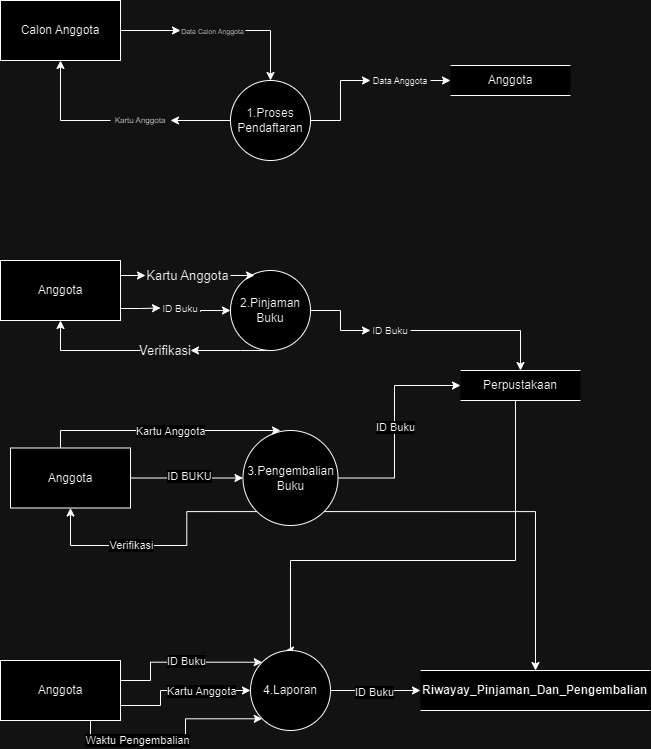

The diagram above was exported from draw.io. Its source (the exported page's mxGraphModel, read from the mxfile embedded in the PNG):
<mxGraphModel dx="880" dy="468" grid="1" gridSize="10" guides="1" tooltips="1" connect="1" arrows="1" fold="1" page="1" pageScale="1" pageWidth="850" pageHeight="1100" math="0" shadow="0">
  <root>
    <mxCell id="0" />
    <mxCell id="1" parent="0" />
    <mxCell id="Mgz7VVpTaXyssqNQm8sy-20" style="edgeStyle=orthogonalEdgeStyle;rounded=0;orthogonalLoop=1;jettySize=auto;html=1;exitX=0;exitY=0.5;exitDx=0;exitDy=0;entryX=0.5;entryY=1;entryDx=0;entryDy=0;" edge="1" parent="1" source="Mgz7VVpTaXyssqNQm8sy-34" target="Mgz7VVpTaXyssqNQm8sy-18">
      <mxGeometry relative="1" as="geometry" />
    </mxCell>
    <mxCell id="Mgz7VVpTaXyssqNQm8sy-37" style="edgeStyle=orthogonalEdgeStyle;rounded=0;orthogonalLoop=1;jettySize=auto;html=1;exitX=0;exitY=0.5;exitDx=0;exitDy=0;entryX=1;entryY=0.5;entryDx=0;entryDy=0;" edge="1" parent="1" source="Mgz7VVpTaXyssqNQm8sy-17" target="Mgz7VVpTaXyssqNQm8sy-34">
      <mxGeometry relative="1" as="geometry" />
    </mxCell>
    <mxCell id="Mgz7VVpTaXyssqNQm8sy-17" value="1.Proses Pendaftaran" style="ellipse;whiteSpace=wrap;html=1;aspect=fixed;" vertex="1" parent="1">
      <mxGeometry x="360" y="120" width="80" height="80" as="geometry" />
    </mxCell>
    <mxCell id="Mgz7VVpTaXyssqNQm8sy-21" style="edgeStyle=orthogonalEdgeStyle;rounded=0;orthogonalLoop=1;jettySize=auto;html=1;exitX=1;exitY=0.5;exitDx=0;exitDy=0;entryX=0.5;entryY=0;entryDx=0;entryDy=0;" edge="1" parent="1" source="Mgz7VVpTaXyssqNQm8sy-39" target="Mgz7VVpTaXyssqNQm8sy-17">
      <mxGeometry relative="1" as="geometry" />
    </mxCell>
    <mxCell id="Mgz7VVpTaXyssqNQm8sy-42" style="edgeStyle=orthogonalEdgeStyle;rounded=0;orthogonalLoop=1;jettySize=auto;html=1;exitX=1;exitY=0.5;exitDx=0;exitDy=0;entryX=0;entryY=0.5;entryDx=0;entryDy=0;" edge="1" parent="1" source="Mgz7VVpTaXyssqNQm8sy-18" target="Mgz7VVpTaXyssqNQm8sy-39">
      <mxGeometry relative="1" as="geometry" />
    </mxCell>
    <mxCell id="Mgz7VVpTaXyssqNQm8sy-18" value="Calon Anggota" style="rounded=0;whiteSpace=wrap;html=1;" vertex="1" parent="1">
      <mxGeometry x="130" y="40" width="120" height="60" as="geometry" />
    </mxCell>
    <mxCell id="Mgz7VVpTaXyssqNQm8sy-19" value="Anggota" style="rounded=0;whiteSpace=wrap;html=1;dashed=0;shape=partialRectangle;right=0;left=0;" vertex="1" parent="1">
      <mxGeometry x="580" y="105" width="120" height="30" as="geometry" />
    </mxCell>
    <mxCell id="Mgz7VVpTaXyssqNQm8sy-58" style="edgeStyle=orthogonalEdgeStyle;rounded=0;orthogonalLoop=1;jettySize=auto;html=1;exitX=0.5;exitY=1;exitDx=0;exitDy=0;entryX=1;entryY=0.5;entryDx=0;entryDy=0;" edge="1" parent="1" source="Mgz7VVpTaXyssqNQm8sy-23" target="Mgz7VVpTaXyssqNQm8sy-56">
      <mxGeometry relative="1" as="geometry">
        <Array as="points">
          <mxPoint x="370" y="390" />
          <mxPoint x="370" y="390" />
        </Array>
      </mxGeometry>
    </mxCell>
    <mxCell id="Mgz7VVpTaXyssqNQm8sy-65" style="edgeStyle=orthogonalEdgeStyle;rounded=0;orthogonalLoop=1;jettySize=auto;html=1;exitX=1;exitY=0.5;exitDx=0;exitDy=0;entryX=0;entryY=0.5;entryDx=0;entryDy=0;" edge="1" parent="1" source="Mgz7VVpTaXyssqNQm8sy-23" target="Mgz7VVpTaXyssqNQm8sy-60">
      <mxGeometry relative="1" as="geometry" />
    </mxCell>
    <mxCell id="Mgz7VVpTaXyssqNQm8sy-23" value="2.Pinjaman Buku" style="ellipse;whiteSpace=wrap;html=1;aspect=fixed;" vertex="1" parent="1">
      <mxGeometry x="360" y="310" width="80" height="80" as="geometry" />
    </mxCell>
    <mxCell id="Mgz7VVpTaXyssqNQm8sy-29" style="edgeStyle=orthogonalEdgeStyle;rounded=0;orthogonalLoop=1;jettySize=auto;html=1;exitX=1;exitY=0.75;exitDx=0;exitDy=0;" edge="1" parent="1" source="Mgz7VVpTaXyssqNQm8sy-53" target="Mgz7VVpTaXyssqNQm8sy-23">
      <mxGeometry relative="1" as="geometry">
        <Array as="points">
          <mxPoint x="380" y="350" />
          <mxPoint x="380" y="350" />
        </Array>
      </mxGeometry>
    </mxCell>
    <mxCell id="Mgz7VVpTaXyssqNQm8sy-51" style="edgeStyle=orthogonalEdgeStyle;rounded=0;orthogonalLoop=1;jettySize=auto;html=1;exitX=1;exitY=0.25;exitDx=0;exitDy=0;entryX=0;entryY=0.5;entryDx=0;entryDy=0;" edge="1" parent="1" source="Mgz7VVpTaXyssqNQm8sy-24" target="Mgz7VVpTaXyssqNQm8sy-48">
      <mxGeometry relative="1" as="geometry" />
    </mxCell>
    <mxCell id="Mgz7VVpTaXyssqNQm8sy-55" style="edgeStyle=orthogonalEdgeStyle;rounded=0;orthogonalLoop=1;jettySize=auto;html=1;exitX=1;exitY=0.75;exitDx=0;exitDy=0;entryX=0;entryY=0.5;entryDx=0;entryDy=0;" edge="1" parent="1" source="Mgz7VVpTaXyssqNQm8sy-24" target="Mgz7VVpTaXyssqNQm8sy-53">
      <mxGeometry relative="1" as="geometry">
        <Array as="points">
          <mxPoint x="250" y="348" />
          <mxPoint x="270" y="348" />
        </Array>
      </mxGeometry>
    </mxCell>
    <mxCell id="Mgz7VVpTaXyssqNQm8sy-24" value="Anggota" style="rounded=0;whiteSpace=wrap;html=1;" vertex="1" parent="1">
      <mxGeometry x="130" y="300" width="120" height="60" as="geometry" />
    </mxCell>
    <mxCell id="Mgz7VVpTaXyssqNQm8sy-106" style="edgeStyle=orthogonalEdgeStyle;rounded=0;orthogonalLoop=1;jettySize=auto;html=1;exitX=0.5;exitY=1;exitDx=0;exitDy=0;entryX=0.5;entryY=0;entryDx=0;entryDy=0;" edge="1" parent="1">
      <mxGeometry relative="1" as="geometry">
        <mxPoint x="414.99" y="690" as="targetPoint" />
        <mxPoint x="644.99" y="440" as="sourcePoint" />
        <Array as="points">
          <mxPoint x="645" y="600" />
          <mxPoint x="420" y="600" />
          <mxPoint x="420" y="690" />
        </Array>
      </mxGeometry>
    </mxCell>
    <mxCell id="Mgz7VVpTaXyssqNQm8sy-25" value="Perpustakaan" style="rounded=0;whiteSpace=wrap;html=1;dashed=0;shape=partialRectangle;right=0;left=0;" vertex="1" parent="1">
      <mxGeometry x="590" y="410" width="120" height="30" as="geometry" />
    </mxCell>
    <mxCell id="Mgz7VVpTaXyssqNQm8sy-34" value="&lt;font&gt;Kartu Anggota&lt;/font&gt;" style="text;html=1;align=center;verticalAlign=middle;whiteSpace=wrap;rounded=0;fontSize=8;" vertex="1" parent="1">
      <mxGeometry x="240" y="152.5" width="60" height="15" as="geometry" />
    </mxCell>
    <mxCell id="Mgz7VVpTaXyssqNQm8sy-39" value="&lt;font style=&quot;font-size: 7px;&quot;&gt;Data Calon Anggota&lt;/font&gt;" style="text;html=1;align=center;verticalAlign=middle;whiteSpace=wrap;rounded=0;" vertex="1" parent="1">
      <mxGeometry x="310" y="62.5" width="65" height="15" as="geometry" />
    </mxCell>
    <mxCell id="Mgz7VVpTaXyssqNQm8sy-44" value="" style="edgeStyle=orthogonalEdgeStyle;rounded=0;orthogonalLoop=1;jettySize=auto;html=1;exitX=1;exitY=0.5;exitDx=0;exitDy=0;entryX=0;entryY=0.5;entryDx=0;entryDy=0;" edge="1" parent="1" source="Mgz7VVpTaXyssqNQm8sy-17" target="Mgz7VVpTaXyssqNQm8sy-43">
      <mxGeometry relative="1" as="geometry">
        <mxPoint x="455" y="160" as="sourcePoint" />
        <mxPoint x="580" y="120" as="targetPoint" />
        <Array as="points" />
      </mxGeometry>
    </mxCell>
    <mxCell id="Mgz7VVpTaXyssqNQm8sy-46" style="edgeStyle=orthogonalEdgeStyle;rounded=0;orthogonalLoop=1;jettySize=auto;html=1;exitX=1;exitY=0.5;exitDx=0;exitDy=0;entryX=0;entryY=0.5;entryDx=0;entryDy=0;" edge="1" parent="1" source="Mgz7VVpTaXyssqNQm8sy-43" target="Mgz7VVpTaXyssqNQm8sy-19">
      <mxGeometry relative="1" as="geometry" />
    </mxCell>
    <mxCell id="Mgz7VVpTaXyssqNQm8sy-43" value="&lt;font style=&quot;font-size: 9px;&quot;&gt;Data Anggota&lt;/font&gt;" style="text;html=1;align=center;verticalAlign=middle;whiteSpace=wrap;rounded=0;" vertex="1" parent="1">
      <mxGeometry x="500" y="117.5" width="60" height="5" as="geometry" />
    </mxCell>
    <mxCell id="Mgz7VVpTaXyssqNQm8sy-48" value="&lt;font style=&quot;font-size: 13px;&quot;&gt;Kartu Anggota&lt;/font&gt;" style="text;html=1;align=center;verticalAlign=middle;whiteSpace=wrap;rounded=0;" vertex="1" parent="1">
      <mxGeometry x="275" y="310" width="85" height="10" as="geometry" />
    </mxCell>
    <mxCell id="Mgz7VVpTaXyssqNQm8sy-52" style="edgeStyle=orthogonalEdgeStyle;rounded=0;orthogonalLoop=1;jettySize=auto;html=1;exitX=1;exitY=0.5;exitDx=0;exitDy=0;entryX=0.3;entryY=0.062;entryDx=0;entryDy=0;entryPerimeter=0;" edge="1" parent="1" source="Mgz7VVpTaXyssqNQm8sy-48" target="Mgz7VVpTaXyssqNQm8sy-23">
      <mxGeometry relative="1" as="geometry" />
    </mxCell>
    <mxCell id="Mgz7VVpTaXyssqNQm8sy-53" value="&lt;font style=&quot;font-size: 10px;&quot;&gt;ID Buku&lt;/font&gt;" style="text;html=1;align=center;verticalAlign=middle;whiteSpace=wrap;rounded=0;" vertex="1" parent="1">
      <mxGeometry x="290" y="340" width="40" height="15" as="geometry" />
    </mxCell>
    <mxCell id="Mgz7VVpTaXyssqNQm8sy-59" style="edgeStyle=orthogonalEdgeStyle;rounded=0;orthogonalLoop=1;jettySize=auto;html=1;exitX=0;exitY=0.5;exitDx=0;exitDy=0;entryX=0.5;entryY=1;entryDx=0;entryDy=0;" edge="1" parent="1" source="Mgz7VVpTaXyssqNQm8sy-56" target="Mgz7VVpTaXyssqNQm8sy-24">
      <mxGeometry relative="1" as="geometry" />
    </mxCell>
    <mxCell id="Mgz7VVpTaXyssqNQm8sy-56" value="&lt;font style=&quot;font-size: 13px;&quot;&gt;Verifikasi&lt;/font&gt;" style="text;html=1;align=center;verticalAlign=middle;whiteSpace=wrap;rounded=0;" vertex="1" parent="1">
      <mxGeometry x="270" y="380" width="50" height="20" as="geometry" />
    </mxCell>
    <mxCell id="Mgz7VVpTaXyssqNQm8sy-64" style="edgeStyle=orthogonalEdgeStyle;rounded=0;orthogonalLoop=1;jettySize=auto;html=1;exitX=1;exitY=0.5;exitDx=0;exitDy=0;" edge="1" parent="1" source="Mgz7VVpTaXyssqNQm8sy-60" target="Mgz7VVpTaXyssqNQm8sy-25">
      <mxGeometry relative="1" as="geometry" />
    </mxCell>
    <mxCell id="Mgz7VVpTaXyssqNQm8sy-60" value="&lt;font style=&quot;font-size: 10px;&quot;&gt;ID Buku&lt;/font&gt;" style="text;html=1;align=center;verticalAlign=middle;whiteSpace=wrap;rounded=0;" vertex="1" parent="1">
      <mxGeometry x="500" y="362.5" width="40" height="15" as="geometry" />
    </mxCell>
    <mxCell id="Mgz7VVpTaXyssqNQm8sy-74" style="edgeStyle=orthogonalEdgeStyle;rounded=0;orthogonalLoop=1;jettySize=auto;html=1;exitX=0;exitY=1;exitDx=0;exitDy=0;entryX=0.5;entryY=1;entryDx=0;entryDy=0;" edge="1" parent="1" source="Mgz7VVpTaXyssqNQm8sy-69" target="Mgz7VVpTaXyssqNQm8sy-70">
      <mxGeometry relative="1" as="geometry" />
    </mxCell>
    <mxCell id="Mgz7VVpTaXyssqNQm8sy-75" value="Verifikasi" style="edgeLabel;html=1;align=center;verticalAlign=middle;resizable=0;points=[];" vertex="1" connectable="0" parent="Mgz7VVpTaXyssqNQm8sy-74">
      <mxGeometry x="0.239" y="-1" relative="1" as="geometry">
        <mxPoint as="offset" />
      </mxGeometry>
    </mxCell>
    <mxCell id="Mgz7VVpTaXyssqNQm8sy-79" style="edgeStyle=orthogonalEdgeStyle;rounded=0;orthogonalLoop=1;jettySize=auto;html=1;exitX=1;exitY=0.5;exitDx=0;exitDy=0;entryX=0;entryY=0.5;entryDx=0;entryDy=0;" edge="1" parent="1" source="Mgz7VVpTaXyssqNQm8sy-69" target="Mgz7VVpTaXyssqNQm8sy-25">
      <mxGeometry relative="1" as="geometry">
        <Array as="points">
          <mxPoint x="524" y="518" />
          <mxPoint x="524" y="425" />
        </Array>
      </mxGeometry>
    </mxCell>
    <mxCell id="Mgz7VVpTaXyssqNQm8sy-80" value="ID Buku" style="edgeLabel;html=1;align=center;verticalAlign=middle;resizable=0;points=[];" vertex="1" connectable="0" parent="Mgz7VVpTaXyssqNQm8sy-79">
      <mxGeometry x="-0.0195" y="-3" relative="1" as="geometry">
        <mxPoint x="-3" y="-3" as="offset" />
      </mxGeometry>
    </mxCell>
    <mxCell id="Mgz7VVpTaXyssqNQm8sy-111" style="edgeStyle=orthogonalEdgeStyle;rounded=0;orthogonalLoop=1;jettySize=auto;html=1;exitX=1;exitY=1;exitDx=0;exitDy=0;entryX=0.5;entryY=0;entryDx=0;entryDy=0;" edge="1" parent="1" source="Mgz7VVpTaXyssqNQm8sy-69" target="Mgz7VVpTaXyssqNQm8sy-90">
      <mxGeometry relative="1" as="geometry" />
    </mxCell>
    <mxCell id="Mgz7VVpTaXyssqNQm8sy-69" value="3.Pengembalian Buku" style="ellipse;whiteSpace=wrap;html=1;aspect=fixed;" vertex="1" parent="1">
      <mxGeometry x="372.5" y="470" width="95" height="95" as="geometry" />
    </mxCell>
    <mxCell id="Mgz7VVpTaXyssqNQm8sy-72" style="edgeStyle=orthogonalEdgeStyle;rounded=0;orthogonalLoop=1;jettySize=auto;html=1;exitX=1;exitY=0.5;exitDx=0;exitDy=0;entryX=0;entryY=0.5;entryDx=0;entryDy=0;" edge="1" parent="1" source="Mgz7VVpTaXyssqNQm8sy-70" target="Mgz7VVpTaXyssqNQm8sy-69">
      <mxGeometry relative="1" as="geometry" />
    </mxCell>
    <mxCell id="Mgz7VVpTaXyssqNQm8sy-73" value="ID BUKU" style="edgeLabel;html=1;align=center;verticalAlign=middle;resizable=0;points=[];" vertex="1" connectable="0" parent="Mgz7VVpTaXyssqNQm8sy-72">
      <mxGeometry x="0.028" y="2" relative="1" as="geometry">
        <mxPoint as="offset" />
      </mxGeometry>
    </mxCell>
    <mxCell id="Mgz7VVpTaXyssqNQm8sy-76" style="edgeStyle=orthogonalEdgeStyle;rounded=0;orthogonalLoop=1;jettySize=auto;html=1;exitX=0.5;exitY=0;exitDx=0;exitDy=0;entryX=0.5;entryY=0;entryDx=0;entryDy=0;" edge="1" parent="1">
      <mxGeometry relative="1" as="geometry">
        <mxPoint x="190" y="487.5" as="sourcePoint" />
        <mxPoint x="410" y="470" as="targetPoint" />
        <Array as="points">
          <mxPoint x="190" y="470" />
        </Array>
      </mxGeometry>
    </mxCell>
    <mxCell id="Mgz7VVpTaXyssqNQm8sy-78" value="Kartu Anggota" style="edgeLabel;html=1;align=center;verticalAlign=middle;resizable=0;points=[];" vertex="1" connectable="0" parent="Mgz7VVpTaXyssqNQm8sy-76">
      <mxGeometry x="-0.0288" y="2" relative="1" as="geometry">
        <mxPoint x="12" y="2" as="offset" />
      </mxGeometry>
    </mxCell>
    <mxCell id="Mgz7VVpTaXyssqNQm8sy-70" value="Anggota" style="rounded=0;whiteSpace=wrap;html=1;" vertex="1" parent="1">
      <mxGeometry x="140" y="487.5" width="120" height="60" as="geometry" />
    </mxCell>
    <mxCell id="Mgz7VVpTaXyssqNQm8sy-96" style="edgeStyle=orthogonalEdgeStyle;rounded=0;orthogonalLoop=1;jettySize=auto;html=1;exitX=1;exitY=0.5;exitDx=0;exitDy=0;" edge="1" parent="1" source="Mgz7VVpTaXyssqNQm8sy-87" target="Mgz7VVpTaXyssqNQm8sy-90">
      <mxGeometry relative="1" as="geometry" />
    </mxCell>
    <mxCell id="Mgz7VVpTaXyssqNQm8sy-107" value="ID Buku" style="edgeLabel;html=1;align=center;verticalAlign=middle;resizable=0;points=[];" vertex="1" connectable="0" parent="Mgz7VVpTaXyssqNQm8sy-96">
      <mxGeometry x="-0.0466" y="-1" relative="1" as="geometry">
        <mxPoint as="offset" />
      </mxGeometry>
    </mxCell>
    <mxCell id="Mgz7VVpTaXyssqNQm8sy-87" value="4.Laporan" style="ellipse;whiteSpace=wrap;html=1;aspect=fixed;" vertex="1" parent="1">
      <mxGeometry x="380" y="690" width="80" height="80" as="geometry" />
    </mxCell>
    <mxCell id="Mgz7VVpTaXyssqNQm8sy-91" style="edgeStyle=orthogonalEdgeStyle;rounded=0;orthogonalLoop=1;jettySize=auto;html=1;exitX=1;exitY=0.25;exitDx=0;exitDy=0;entryX=0;entryY=0;entryDx=0;entryDy=0;" edge="1" parent="1" source="Mgz7VVpTaXyssqNQm8sy-89" target="Mgz7VVpTaXyssqNQm8sy-87">
      <mxGeometry relative="1" as="geometry">
        <Array as="points">
          <mxPoint x="250" y="720" />
          <mxPoint x="280" y="720" />
          <mxPoint x="280" y="702" />
        </Array>
      </mxGeometry>
    </mxCell>
    <mxCell id="Mgz7VVpTaXyssqNQm8sy-92" value="ID Buku" style="edgeLabel;html=1;align=center;verticalAlign=middle;resizable=0;points=[];" vertex="1" connectable="0" parent="Mgz7VVpTaXyssqNQm8sy-91">
      <mxGeometry x="0.0781" y="1" relative="1" as="geometry">
        <mxPoint as="offset" />
      </mxGeometry>
    </mxCell>
    <mxCell id="Mgz7VVpTaXyssqNQm8sy-94" style="edgeStyle=orthogonalEdgeStyle;rounded=0;orthogonalLoop=1;jettySize=auto;html=1;exitX=1;exitY=0.75;exitDx=0;exitDy=0;entryX=0;entryY=0.5;entryDx=0;entryDy=0;" edge="1" parent="1" source="Mgz7VVpTaXyssqNQm8sy-89" target="Mgz7VVpTaXyssqNQm8sy-87">
      <mxGeometry relative="1" as="geometry">
        <Array as="points">
          <mxPoint x="290" y="745" />
          <mxPoint x="290" y="730" />
        </Array>
      </mxGeometry>
    </mxCell>
    <mxCell id="Mgz7VVpTaXyssqNQm8sy-95" value="Kartu Anggota" style="edgeLabel;html=1;align=center;verticalAlign=middle;resizable=0;points=[];" vertex="1" connectable="0" parent="Mgz7VVpTaXyssqNQm8sy-94">
      <mxGeometry x="0.1599" y="-1" relative="1" as="geometry">
        <mxPoint x="11" y="-1" as="offset" />
      </mxGeometry>
    </mxCell>
    <mxCell id="Mgz7VVpTaXyssqNQm8sy-109" style="edgeStyle=orthogonalEdgeStyle;rounded=0;orthogonalLoop=1;jettySize=auto;html=1;exitX=0.75;exitY=1;exitDx=0;exitDy=0;entryX=0;entryY=1;entryDx=0;entryDy=0;" edge="1" parent="1" source="Mgz7VVpTaXyssqNQm8sy-89" target="Mgz7VVpTaXyssqNQm8sy-87">
      <mxGeometry relative="1" as="geometry" />
    </mxCell>
    <mxCell id="Mgz7VVpTaXyssqNQm8sy-110" value="Waktu Pengembalian" style="edgeLabel;html=1;align=center;verticalAlign=middle;resizable=0;points=[];" vertex="1" connectable="0" parent="Mgz7VVpTaXyssqNQm8sy-109">
      <mxGeometry x="-0.3802" y="1" relative="1" as="geometry">
        <mxPoint as="offset" />
      </mxGeometry>
    </mxCell>
    <mxCell id="Mgz7VVpTaXyssqNQm8sy-89" value="Anggota" style="rounded=0;whiteSpace=wrap;html=1;" vertex="1" parent="1">
      <mxGeometry x="130" y="700" width="120" height="60" as="geometry" />
    </mxCell>
    <mxCell id="Mgz7VVpTaXyssqNQm8sy-90" value="&lt;div&gt;&lt;span style=&quot;background-color: initial;&quot;&gt;&lt;b&gt;Riwayay_Pinjaman_Dan_Pengembalian&lt;/b&gt;&lt;/span&gt;&lt;/div&gt;" style="html=1;dashed=0;whiteSpace=wrap;shape=partialRectangle;right=0;left=0;align=left;verticalAlign=middle;fontSize=12;" vertex="1" parent="1">
      <mxGeometry x="550" y="710" width="230" height="40" as="geometry" />
    </mxCell>
  </root>
</mxGraphModel>